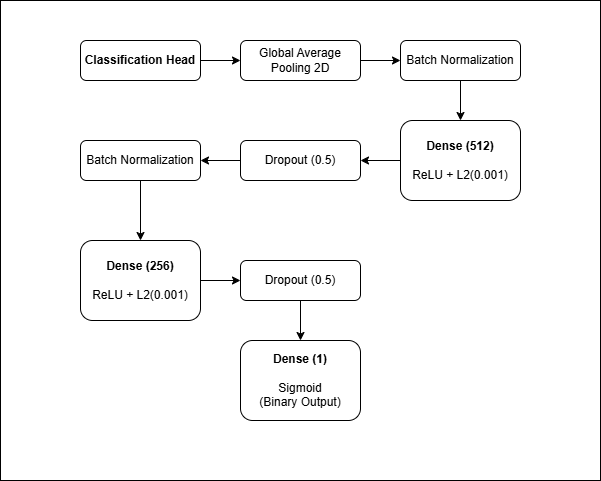

The diagram above was exported from draw.io. Its source (the exported page's mxGraphModel, read from the mxfile embedded in the PNG):
<mxGraphModel dx="689" dy="745" grid="1" gridSize="10" guides="1" tooltips="1" connect="1" arrows="1" fold="1" page="1" pageScale="1" pageWidth="1100" pageHeight="850" math="0" shadow="0">
  <root>
    <mxCell id="0" />
    <mxCell id="1" parent="0" />
    <mxCell id="vN0Bj-YJRUP5Dot4I-wM-21" parent="1" style="rounded=0;whiteSpace=wrap;html=1;" value="" vertex="1">
      <mxGeometry height="480" width="600" x="120" y="40" as="geometry" />
    </mxCell>
    <mxCell id="vN0Bj-YJRUP5Dot4I-wM-11" edge="1" parent="1" source="vN0Bj-YJRUP5Dot4I-wM-1" style="edgeStyle=orthogonalEdgeStyle;rounded=0;orthogonalLoop=1;jettySize=auto;html=1;exitX=1;exitY=0.5;exitDx=0;exitDy=0;entryX=0;entryY=0.5;entryDx=0;entryDy=0;" target="vN0Bj-YJRUP5Dot4I-wM-2">
      <mxGeometry relative="1" as="geometry" />
    </mxCell>
    <mxCell id="vN0Bj-YJRUP5Dot4I-wM-1" parent="1" style="rounded=1;whiteSpace=wrap;html=1;" value="&lt;b&gt;Classification Head&lt;/b&gt;" vertex="1">
      <mxGeometry height="40" width="120" x="200" y="80" as="geometry" />
    </mxCell>
    <mxCell id="vN0Bj-YJRUP5Dot4I-wM-12" edge="1" parent="1" source="vN0Bj-YJRUP5Dot4I-wM-2" style="edgeStyle=orthogonalEdgeStyle;rounded=0;orthogonalLoop=1;jettySize=auto;html=1;exitX=1;exitY=0.5;exitDx=0;exitDy=0;entryX=0;entryY=0.5;entryDx=0;entryDy=0;" target="vN0Bj-YJRUP5Dot4I-wM-8">
      <mxGeometry relative="1" as="geometry" />
    </mxCell>
    <mxCell id="vN0Bj-YJRUP5Dot4I-wM-2" parent="1" style="rounded=1;whiteSpace=wrap;html=1;" value="Global Average Pooling 2D" vertex="1">
      <mxGeometry height="40" width="120" x="360" y="80" as="geometry" />
    </mxCell>
    <mxCell id="vN0Bj-YJRUP5Dot4I-wM-14" edge="1" parent="1" source="vN0Bj-YJRUP5Dot4I-wM-3" style="edgeStyle=orthogonalEdgeStyle;rounded=0;orthogonalLoop=1;jettySize=auto;html=1;exitX=0;exitY=0.5;exitDx=0;exitDy=0;entryX=1;entryY=0.5;entryDx=0;entryDy=0;" target="vN0Bj-YJRUP5Dot4I-wM-6">
      <mxGeometry relative="1" as="geometry" />
    </mxCell>
    <mxCell id="vN0Bj-YJRUP5Dot4I-wM-3" parent="1" style="rounded=1;whiteSpace=wrap;html=1;" value="&lt;b&gt;Dense (512)&lt;/b&gt;&lt;div&gt;&lt;br&gt;&lt;/div&gt;&lt;div&gt;ReLU + L2(0.001)&lt;/div&gt;" vertex="1">
      <mxGeometry height="80" width="120" x="520" y="160" as="geometry" />
    </mxCell>
    <mxCell id="vN0Bj-YJRUP5Dot4I-wM-19" edge="1" parent="1" source="vN0Bj-YJRUP5Dot4I-wM-4" style="edgeStyle=orthogonalEdgeStyle;rounded=0;orthogonalLoop=1;jettySize=auto;html=1;exitX=0.5;exitY=1;exitDx=0;exitDy=0;" target="vN0Bj-YJRUP5Dot4I-wM-7">
      <mxGeometry relative="1" as="geometry" />
    </mxCell>
    <mxCell id="vN0Bj-YJRUP5Dot4I-wM-4" parent="1" style="rounded=1;whiteSpace=wrap;html=1;" value="Dropout (0.5)" vertex="1">
      <mxGeometry height="40" width="120" x="360" y="300" as="geometry" />
    </mxCell>
    <mxCell id="vN0Bj-YJRUP5Dot4I-wM-15" edge="1" parent="1" source="vN0Bj-YJRUP5Dot4I-wM-6" style="edgeStyle=orthogonalEdgeStyle;rounded=0;orthogonalLoop=1;jettySize=auto;html=1;exitX=0;exitY=0.5;exitDx=0;exitDy=0;entryX=1;entryY=0.5;entryDx=0;entryDy=0;" target="vN0Bj-YJRUP5Dot4I-wM-9">
      <mxGeometry relative="1" as="geometry" />
    </mxCell>
    <mxCell id="vN0Bj-YJRUP5Dot4I-wM-6" parent="1" style="rounded=1;whiteSpace=wrap;html=1;" value="Dropout (0.5)" vertex="1">
      <mxGeometry height="40" width="120" x="360" y="180" as="geometry" />
    </mxCell>
    <mxCell id="vN0Bj-YJRUP5Dot4I-wM-7" parent="1" style="rounded=1;whiteSpace=wrap;html=1;" value="&lt;b&gt;Dense (1)&lt;/b&gt;&lt;div&gt;&lt;br&gt;&lt;/div&gt;&lt;div&gt;Sigmoid&lt;/div&gt;&lt;div&gt;(Binary Output)&lt;/div&gt;" vertex="1">
      <mxGeometry height="80" width="120" x="360" y="380" as="geometry" />
    </mxCell>
    <mxCell id="vN0Bj-YJRUP5Dot4I-wM-13" edge="1" parent="1" source="vN0Bj-YJRUP5Dot4I-wM-8" style="edgeStyle=orthogonalEdgeStyle;rounded=0;orthogonalLoop=1;jettySize=auto;html=1;exitX=0.5;exitY=1;exitDx=0;exitDy=0;entryX=0.5;entryY=0;entryDx=0;entryDy=0;" target="vN0Bj-YJRUP5Dot4I-wM-3">
      <mxGeometry relative="1" as="geometry" />
    </mxCell>
    <mxCell id="vN0Bj-YJRUP5Dot4I-wM-8" parent="1" style="rounded=1;whiteSpace=wrap;html=1;" value="Batch Normalization" vertex="1">
      <mxGeometry height="40" width="120" x="520" y="80" as="geometry" />
    </mxCell>
    <mxCell id="vN0Bj-YJRUP5Dot4I-wM-16" edge="1" parent="1" source="vN0Bj-YJRUP5Dot4I-wM-9" style="edgeStyle=orthogonalEdgeStyle;rounded=0;orthogonalLoop=1;jettySize=auto;html=1;exitX=0.5;exitY=1;exitDx=0;exitDy=0;entryX=0.5;entryY=0;entryDx=0;entryDy=0;" target="vN0Bj-YJRUP5Dot4I-wM-10">
      <mxGeometry relative="1" as="geometry" />
    </mxCell>
    <mxCell id="vN0Bj-YJRUP5Dot4I-wM-9" parent="1" style="rounded=1;whiteSpace=wrap;html=1;" value="Batch Normalization" vertex="1">
      <mxGeometry height="40" width="120" x="200" y="180" as="geometry" />
    </mxCell>
    <mxCell id="vN0Bj-YJRUP5Dot4I-wM-20" edge="1" parent="1" source="vN0Bj-YJRUP5Dot4I-wM-10" style="edgeStyle=orthogonalEdgeStyle;rounded=0;orthogonalLoop=1;jettySize=auto;html=1;exitX=1;exitY=0.5;exitDx=0;exitDy=0;entryX=0;entryY=0.5;entryDx=0;entryDy=0;" target="vN0Bj-YJRUP5Dot4I-wM-4">
      <mxGeometry relative="1" as="geometry" />
    </mxCell>
    <mxCell id="vN0Bj-YJRUP5Dot4I-wM-10" parent="1" style="rounded=1;whiteSpace=wrap;html=1;" value="&lt;b&gt;Dense (256)&lt;/b&gt;&lt;div&gt;&lt;br&gt;&lt;/div&gt;&lt;div&gt;ReLU + L2(0.001)&lt;/div&gt;" vertex="1">
      <mxGeometry height="80" width="120" x="200" y="280" as="geometry" />
    </mxCell>
  </root>
</mxGraphModel>